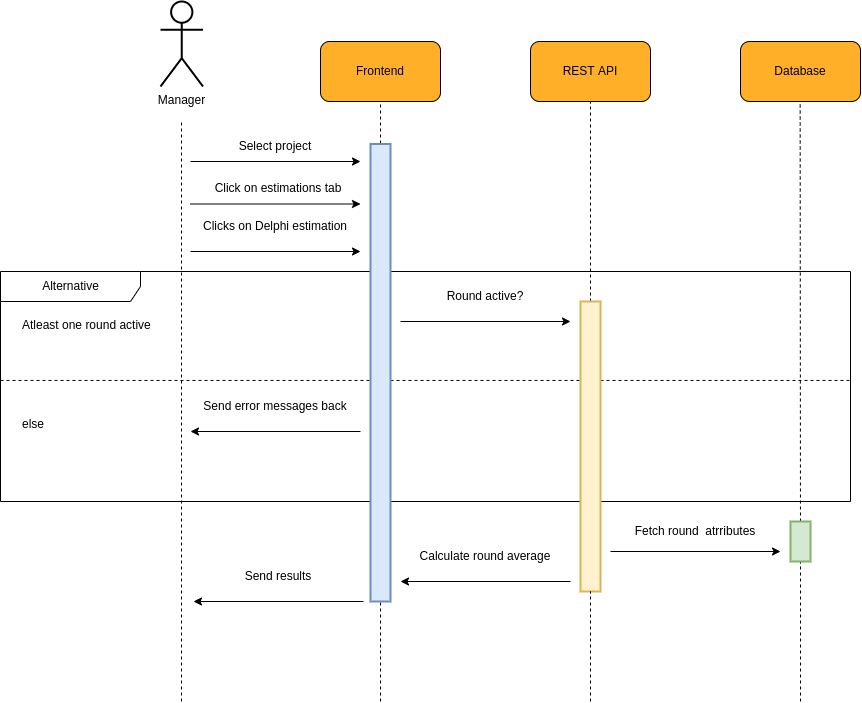

The diagram above was exported from draw.io. Its source (the exported page's mxGraphModel, read from the mxfile embedded in the PNG):
<mxGraphModel dx="724" dy="296" grid="1" gridSize="10" guides="1" tooltips="1" connect="1" arrows="1" fold="1" page="1" pageScale="1" pageWidth="850" pageHeight="1100" math="0" shadow="0">
  <root>
    <mxCell id="0" />
    <mxCell id="1" parent="0" />
    <mxCell id="V_5gLm5W7ITbFZUJNhMm-1" value="Alternative" style="shape=umlFrame;tabWidth=110;tabHeight=30;tabPosition=left;html=1;boundedLbl=1;labelInHeader=1;width=140;height=30;fillColor=none;fontSize=12;strokeWidth=1;" parent="1" vertex="1">
      <mxGeometry x="1110" y="1570" width="850" height="230" as="geometry" />
    </mxCell>
    <mxCell id="V_5gLm5W7ITbFZUJNhMm-2" value="Atleast one round active" style="text;fillColor=none;fontSize=12;" parent="V_5gLm5W7ITbFZUJNhMm-1" vertex="1">
      <mxGeometry width="100" height="20" relative="1" as="geometry">
        <mxPoint x="20" y="40" as="offset" />
      </mxGeometry>
    </mxCell>
    <mxCell id="V_5gLm5W7ITbFZUJNhMm-3" value="else" style="line;strokeWidth=1;dashed=1;labelPosition=center;verticalLabelPosition=bottom;align=left;verticalAlign=top;spacingLeft=20;spacingTop=15;fillColor=none;fontSize=12;" parent="V_5gLm5W7ITbFZUJNhMm-1" vertex="1">
      <mxGeometry y="93.70370370370371" width="850.0000000000001" height="30.496296296296293" as="geometry" />
    </mxCell>
    <mxCell id="V_5gLm5W7ITbFZUJNhMm-6" value="" style="group" parent="V_5gLm5W7ITbFZUJNhMm-1" vertex="1" connectable="0">
      <mxGeometry x="400" y="10" width="170" height="40" as="geometry" />
    </mxCell>
    <mxCell id="V_5gLm5W7ITbFZUJNhMm-7" value="" style="endArrow=classic;html=1;rounded=0;" parent="V_5gLm5W7ITbFZUJNhMm-6" edge="1">
      <mxGeometry width="50" height="50" relative="1" as="geometry">
        <mxPoint y="40" as="sourcePoint" />
        <mxPoint x="170" y="40" as="targetPoint" />
      </mxGeometry>
    </mxCell>
    <mxCell id="V_5gLm5W7ITbFZUJNhMm-8" value="Round active?" style="text;html=1;strokeColor=none;fillColor=none;align=center;verticalAlign=middle;whiteSpace=wrap;rounded=0;" parent="V_5gLm5W7ITbFZUJNhMm-6" vertex="1">
      <mxGeometry x="10" width="150" height="30" as="geometry" />
    </mxCell>
    <mxCell id="V_5gLm5W7ITbFZUJNhMm-10" value="" style="group" parent="V_5gLm5W7ITbFZUJNhMm-1" vertex="1" connectable="0">
      <mxGeometry x="190" y="120" width="170" height="40" as="geometry" />
    </mxCell>
    <mxCell id="V_5gLm5W7ITbFZUJNhMm-11" value="" style="endArrow=classic;html=1;rounded=0;" parent="V_5gLm5W7ITbFZUJNhMm-10" edge="1">
      <mxGeometry width="50" height="50" relative="1" as="geometry">
        <mxPoint x="170" y="40" as="sourcePoint" />
        <mxPoint y="40" as="targetPoint" />
      </mxGeometry>
    </mxCell>
    <mxCell id="V_5gLm5W7ITbFZUJNhMm-12" value="Send error messages back" style="text;html=1;strokeColor=none;fillColor=none;align=center;verticalAlign=middle;whiteSpace=wrap;rounded=0;" parent="V_5gLm5W7ITbFZUJNhMm-10" vertex="1">
      <mxGeometry x="10" width="150" height="30" as="geometry" />
    </mxCell>
    <mxCell id="V_5gLm5W7ITbFZUJNhMm-13" value="" style="group;fontSize=12;" parent="1" vertex="1" connectable="0">
      <mxGeometry x="1430" y="1340" width="120" height="60" as="geometry" />
    </mxCell>
    <mxCell id="V_5gLm5W7ITbFZUJNhMm-14" value="" style="rounded=1;whiteSpace=wrap;html=1;fillColor=#FFAF28;fontSize=12;" parent="V_5gLm5W7ITbFZUJNhMm-13" vertex="1">
      <mxGeometry width="120" height="60" as="geometry" />
    </mxCell>
    <mxCell id="V_5gLm5W7ITbFZUJNhMm-15" value="&lt;font style=&quot;font-size: 12px;&quot;&gt;Frontend&lt;/font&gt;" style="text;html=1;strokeColor=none;fillColor=none;align=center;verticalAlign=middle;whiteSpace=wrap;rounded=0;fontSize=12;" parent="V_5gLm5W7ITbFZUJNhMm-13" vertex="1">
      <mxGeometry x="30" y="15" width="60" height="30" as="geometry" />
    </mxCell>
    <mxCell id="V_5gLm5W7ITbFZUJNhMm-16" value="" style="group;fontSize=12;" parent="1" vertex="1" connectable="0">
      <mxGeometry x="1640" y="1340" width="120" height="60" as="geometry" />
    </mxCell>
    <mxCell id="V_5gLm5W7ITbFZUJNhMm-17" value="" style="rounded=1;whiteSpace=wrap;html=1;fillColor=#FFAF28;fontSize=12;" parent="V_5gLm5W7ITbFZUJNhMm-16" vertex="1">
      <mxGeometry width="120" height="60" as="geometry" />
    </mxCell>
    <mxCell id="V_5gLm5W7ITbFZUJNhMm-18" value="&lt;font style=&quot;font-size: 12px;&quot;&gt;REST API&lt;/font&gt;" style="text;html=1;strokeColor=none;fillColor=none;align=center;verticalAlign=middle;whiteSpace=wrap;rounded=0;fontSize=12;" parent="V_5gLm5W7ITbFZUJNhMm-16" vertex="1">
      <mxGeometry x="30" y="15" width="60" height="30" as="geometry" />
    </mxCell>
    <mxCell id="V_5gLm5W7ITbFZUJNhMm-19" value="" style="endArrow=none;dashed=1;html=1;rounded=0;entryX=0.5;entryY=1;entryDx=0;entryDy=0;jumpSize=6;strokeWidth=1;fontSize=12;" parent="1" target="V_5gLm5W7ITbFZUJNhMm-14" edge="1">
      <mxGeometry width="50" height="50" relative="1" as="geometry">
        <mxPoint x="1490" y="2000" as="sourcePoint" />
        <mxPoint x="1640" y="1320" as="targetPoint" />
      </mxGeometry>
    </mxCell>
    <mxCell id="V_5gLm5W7ITbFZUJNhMm-20" value="Manager" style="shape=umlActor;verticalLabelPosition=bottom;verticalAlign=top;html=1;outlineConnect=0;rounded=1;strokeWidth=2;fontSize=12;" parent="1" vertex="1">
      <mxGeometry x="1270" y="1300" width="42.5" height="85" as="geometry" />
    </mxCell>
    <mxCell id="V_5gLm5W7ITbFZUJNhMm-21" value="" style="endArrow=none;dashed=1;html=1;rounded=0;jumpSize=6;strokeWidth=1;fontSize=12;" parent="1" edge="1">
      <mxGeometry width="50" height="50" relative="1" as="geometry">
        <mxPoint x="1291" y="2000" as="sourcePoint" />
        <mxPoint x="1291" y="1420" as="targetPoint" />
      </mxGeometry>
    </mxCell>
    <mxCell id="V_5gLm5W7ITbFZUJNhMm-22" value="" style="group;fontSize=12;" parent="1" vertex="1" connectable="0">
      <mxGeometry x="1850" y="1340" width="120" height="60" as="geometry" />
    </mxCell>
    <mxCell id="V_5gLm5W7ITbFZUJNhMm-23" value="" style="rounded=1;whiteSpace=wrap;html=1;fillColor=#FFAF28;fontSize=12;" parent="V_5gLm5W7ITbFZUJNhMm-22" vertex="1">
      <mxGeometry width="120" height="60" as="geometry" />
    </mxCell>
    <mxCell id="V_5gLm5W7ITbFZUJNhMm-24" value="&lt;font style=&quot;font-size: 12px&quot;&gt;Database&lt;/font&gt;" style="text;html=1;strokeColor=none;fillColor=none;align=center;verticalAlign=middle;whiteSpace=wrap;rounded=0;fontSize=12;" parent="V_5gLm5W7ITbFZUJNhMm-22" vertex="1">
      <mxGeometry x="30" y="15" width="60" height="30" as="geometry" />
    </mxCell>
    <mxCell id="V_5gLm5W7ITbFZUJNhMm-25" value="" style="endArrow=none;dashed=1;html=1;rounded=0;jumpSize=6;strokeWidth=1;fontSize=12;startArrow=none;" parent="1" source="V_5gLm5W7ITbFZUJNhMm-9" edge="1">
      <mxGeometry width="50" height="50" relative="1" as="geometry">
        <mxPoint x="1909.6599999999999" y="1900" as="sourcePoint" />
        <mxPoint x="1909.6599999999999" y="1400" as="targetPoint" />
      </mxGeometry>
    </mxCell>
    <mxCell id="V_5gLm5W7ITbFZUJNhMm-26" value="" style="endArrow=classic;html=1;rounded=0;" parent="1" edge="1">
      <mxGeometry width="50" height="50" relative="1" as="geometry">
        <mxPoint x="1300" y="1460" as="sourcePoint" />
        <mxPoint x="1470" y="1460" as="targetPoint" />
      </mxGeometry>
    </mxCell>
    <mxCell id="V_5gLm5W7ITbFZUJNhMm-27" value="Select project" style="text;html=1;strokeColor=none;fillColor=none;align=center;verticalAlign=middle;whiteSpace=wrap;rounded=0;" parent="1" vertex="1">
      <mxGeometry x="1310" y="1430" width="150" height="30" as="geometry" />
    </mxCell>
    <mxCell id="V_5gLm5W7ITbFZUJNhMm-28" value="" style="endArrow=classic;html=1;rounded=0;" parent="1" edge="1">
      <mxGeometry width="50" height="50" relative="1" as="geometry">
        <mxPoint x="1300" y="1502.5" as="sourcePoint" />
        <mxPoint x="1470" y="1502.5" as="targetPoint" />
      </mxGeometry>
    </mxCell>
    <mxCell id="V_5gLm5W7ITbFZUJNhMm-29" value="Click on estimations tab" style="text;html=1;strokeColor=none;fillColor=none;align=center;verticalAlign=middle;whiteSpace=wrap;rounded=0;" parent="1" vertex="1">
      <mxGeometry x="1312.5" y="1472.5" width="150" height="30" as="geometry" />
    </mxCell>
    <mxCell id="V_5gLm5W7ITbFZUJNhMm-30" value="" style="rounded=0;whiteSpace=wrap;html=1;fontSize=12;strokeWidth=2;fillColor=#dae8fc;strokeColor=#6c8ebf;" parent="1" vertex="1">
      <mxGeometry x="1480" y="1442.5" width="20" height="457.5" as="geometry" />
    </mxCell>
    <mxCell id="V_5gLm5W7ITbFZUJNhMm-31" value="" style="endArrow=none;dashed=1;html=1;rounded=0;jumpSize=6;strokeWidth=1;fontSize=12;startArrow=none;" parent="1" target="V_5gLm5W7ITbFZUJNhMm-9" edge="1">
      <mxGeometry width="50" height="50" relative="1" as="geometry">
        <mxPoint x="1910" y="2000" as="sourcePoint" />
        <mxPoint x="1909.6599999999999" y="1400" as="targetPoint" />
      </mxGeometry>
    </mxCell>
    <mxCell id="V_5gLm5W7ITbFZUJNhMm-32" value="" style="endArrow=classic;html=1;rounded=0;" parent="1" edge="1">
      <mxGeometry width="50" height="50" relative="1" as="geometry">
        <mxPoint x="1300" y="1550" as="sourcePoint" />
        <mxPoint x="1470" y="1550" as="targetPoint" />
      </mxGeometry>
    </mxCell>
    <mxCell id="V_5gLm5W7ITbFZUJNhMm-33" value="Clicks on Delphi estimation" style="text;html=1;strokeColor=none;fillColor=none;align=center;verticalAlign=middle;whiteSpace=wrap;rounded=0;" parent="1" vertex="1">
      <mxGeometry x="1310" y="1510" width="150" height="30" as="geometry" />
    </mxCell>
    <mxCell id="juhwvgEUUQ7kjMz0NIXx-4" value="" style="endArrow=none;dashed=1;html=1;rounded=0;entryX=0.5;entryY=1;entryDx=0;entryDy=0;jumpSize=6;strokeWidth=1;fontSize=12;startArrow=none;" edge="1" parent="1" source="juhwvgEUUQ7kjMz0NIXx-3">
      <mxGeometry width="50" height="50" relative="1" as="geometry">
        <mxPoint x="1700" y="1999.9999999999998" as="sourcePoint" />
        <mxPoint x="1700" y="1400" as="targetPoint" />
      </mxGeometry>
    </mxCell>
    <mxCell id="juhwvgEUUQ7kjMz0NIXx-3" value="" style="rounded=0;whiteSpace=wrap;html=1;fontSize=12;strokeWidth=2;fillColor=#fff2cc;strokeColor=#d6b656;" vertex="1" parent="1">
      <mxGeometry x="1690" y="1600" width="20" height="290" as="geometry" />
    </mxCell>
    <mxCell id="juhwvgEUUQ7kjMz0NIXx-5" value="" style="endArrow=none;dashed=1;html=1;rounded=0;entryX=0.5;entryY=1;entryDx=0;entryDy=0;jumpSize=6;strokeWidth=1;fontSize=12;" edge="1" parent="1" target="juhwvgEUUQ7kjMz0NIXx-3">
      <mxGeometry width="50" height="50" relative="1" as="geometry">
        <mxPoint x="1700" y="1999.9999999999998" as="sourcePoint" />
        <mxPoint x="1700" y="1400" as="targetPoint" />
      </mxGeometry>
    </mxCell>
    <mxCell id="V_5gLm5W7ITbFZUJNhMm-9" value="" style="rounded=0;whiteSpace=wrap;html=1;fontSize=12;strokeWidth=2;fillColor=#d5e8d4;strokeColor=#82b366;" parent="1" vertex="1">
      <mxGeometry x="1900" y="1820" width="20" height="40" as="geometry" />
    </mxCell>
    <mxCell id="juhwvgEUUQ7kjMz0NIXx-6" value="" style="group" vertex="1" connectable="0" parent="1">
      <mxGeometry x="1720" y="1810" width="170" height="40" as="geometry" />
    </mxCell>
    <mxCell id="juhwvgEUUQ7kjMz0NIXx-7" value="" style="endArrow=classic;html=1;rounded=0;" edge="1" parent="juhwvgEUUQ7kjMz0NIXx-6">
      <mxGeometry width="50" height="50" relative="1" as="geometry">
        <mxPoint y="40" as="sourcePoint" />
        <mxPoint x="170" y="40" as="targetPoint" />
      </mxGeometry>
    </mxCell>
    <mxCell id="juhwvgEUUQ7kjMz0NIXx-8" value="Fetch round&amp;nbsp; atrributes" style="text;html=1;strokeColor=none;fillColor=none;align=center;verticalAlign=middle;whiteSpace=wrap;rounded=0;" vertex="1" parent="juhwvgEUUQ7kjMz0NIXx-6">
      <mxGeometry x="10" y="5" width="150" height="30" as="geometry" />
    </mxCell>
    <mxCell id="juhwvgEUUQ7kjMz0NIXx-9" value="" style="group" vertex="1" connectable="0" parent="1">
      <mxGeometry x="1510" y="1840" width="170" height="40" as="geometry" />
    </mxCell>
    <mxCell id="juhwvgEUUQ7kjMz0NIXx-10" value="" style="endArrow=classic;html=1;rounded=0;" edge="1" parent="juhwvgEUUQ7kjMz0NIXx-9">
      <mxGeometry width="50" height="50" relative="1" as="geometry">
        <mxPoint x="170" y="40" as="sourcePoint" />
        <mxPoint y="40" as="targetPoint" />
      </mxGeometry>
    </mxCell>
    <mxCell id="juhwvgEUUQ7kjMz0NIXx-11" value="Calculate round average" style="text;html=1;strokeColor=none;fillColor=none;align=center;verticalAlign=middle;whiteSpace=wrap;rounded=0;" vertex="1" parent="juhwvgEUUQ7kjMz0NIXx-9">
      <mxGeometry x="10" width="150" height="30" as="geometry" />
    </mxCell>
    <mxCell id="juhwvgEUUQ7kjMz0NIXx-12" value="" style="group" vertex="1" connectable="0" parent="1">
      <mxGeometry x="1303" y="1860" width="170" height="40" as="geometry" />
    </mxCell>
    <mxCell id="juhwvgEUUQ7kjMz0NIXx-13" value="" style="endArrow=classic;html=1;rounded=0;" edge="1" parent="juhwvgEUUQ7kjMz0NIXx-12">
      <mxGeometry width="50" height="50" relative="1" as="geometry">
        <mxPoint x="170" y="40" as="sourcePoint" />
        <mxPoint y="40" as="targetPoint" />
      </mxGeometry>
    </mxCell>
    <mxCell id="juhwvgEUUQ7kjMz0NIXx-14" value="Send results" style="text;html=1;strokeColor=none;fillColor=none;align=center;verticalAlign=middle;whiteSpace=wrap;rounded=0;" vertex="1" parent="juhwvgEUUQ7kjMz0NIXx-12">
      <mxGeometry x="10" width="150" height="30" as="geometry" />
    </mxCell>
  </root>
</mxGraphModel>